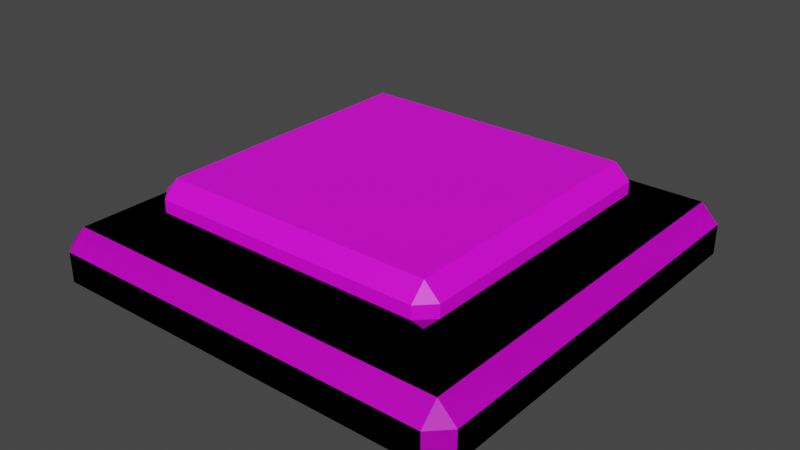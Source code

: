 # Source: TriggerPad.blend  (saved by Blender 2.90.8; exported with 4.5.12 LTS)
import bpy
from mathutils import Matrix  # noqa: F401  (used for matrix-valued properties, if any)

bpy.ops.wm.read_factory_settings(use_empty=True)
scene = bpy.context.scene
scene.name = 'Scene'

# ---- collections
col_collection = bpy.data.collections.new('Collection'); scene.collection.children.link(col_collection)

# ---- images (referenced by path relative to the original .blend; pixels are not part of the script)
import os
ASSET_DIR = os.environ.get("B2B_ASSET_DIR", "")  # directory of the original .blend (textures are referenced by path, not embedded)
HERE = os.path.dirname(os.path.abspath(__file__))  # packed textures are extracted next to this script under _unpacked/

def load_image(name, relpath, width, height, colorspace="sRGB"):
    """Load a texture the original file referenced (path relative to the .blend, or extracted next to this script)."""
    p = next((c for c in (os.path.join(HERE, relpath), os.path.join(ASSET_DIR, relpath)) if relpath and os.path.exists(c)), "")
    if p:
        img = bpy.data.images.load(p, check_existing=True)
        img.name = name
    else:  # same state as the original file: an image datablock whose file is absent (Cycles renders it pink)
        img = bpy.data.images.new(name, width, height)
        img.source = "FILE"
        img.filepath = "//" + (relpath or name)
    img.colorspace_settings.name = colorspace
    return img
img_triggerpadbase = load_image('TriggerPadBase', 'TriggerPadBase.png', 1024, 1024, 'sRGB')
img_triggerpad = load_image('TriggerPad', 'TriggerPad.png', 1024, 1024, 'sRGB')

# ---- materials (node trees are filled in below, after node groups)
mat_material_001 = bpy.data.materials.new('Material.001')
mat_material_001.use_transparent_shadow = False
mat_material_002 = bpy.data.materials.new('Material.002')
mat_material_002.use_transparent_shadow = False

# ---- material node trees
mat_material_001.use_nodes = True; mat_material_001.node_tree.nodes.clear()
_N = mat_material_001.node_tree.nodes; _L = mat_material_001.node_tree.links
n0 = _N.new('ShaderNodeBsdfPrincipled'); n0.name = 'Principled BSDF'; n0.location = (10, 300)
n0.distribution = 'GGX'
n0.subsurface_method = 'BURLEY'
n0.inputs[3].default_value = 1.45
n0.inputs[27].default_value = (0.0, 0.0, 0.0, 1.0)
n0.inputs[28].default_value = 1.0
n1 = _N.new('ShaderNodeOutputMaterial'); n1.name = 'Material Output'; n1.location = (300, 300)
n2 = _N.new('ShaderNodeTexImage'); n2.name = 'Image Texture'; n2.location = (-389, 216)
n2.image = img_triggerpadbase
_L.new(n0.outputs[0], n1.inputs[0])
_L.new(n2.outputs[0], n0.inputs[0])
n1.is_active_output = True
mat_material_002.use_nodes = True; mat_material_002.node_tree.nodes.clear()
_N = mat_material_002.node_tree.nodes; _L = mat_material_002.node_tree.links
n0 = _N.new('ShaderNodeBsdfPrincipled'); n0.name = 'Principled BSDF'; n0.location = (10, 300)
n0.distribution = 'GGX'
n0.subsurface_method = 'BURLEY'
n0.inputs[3].default_value = 1.45
n0.inputs[27].default_value = (0.0, 0.0, 0.0, 1.0)
n0.inputs[28].default_value = 1.0
n1 = _N.new('ShaderNodeTexImage'); n1.name = 'Image Texture'; n1.location = (-364, 247)
n1.image = img_triggerpad
n2 = _N.new('ShaderNodeOutputMaterial'); n2.name = 'Material Output'; n2.location = (496, 316)
_L.new(n0.outputs[0], n2.inputs[0])
_L.new(n1.outputs[0], n0.inputs[0])
n2.is_active_output = True

# ---- world
world_world = bpy.data.worlds.new('World'); scene.world = world_world
world_world.use_nodes = True; world_world.node_tree.nodes.clear()
_N = world_world.node_tree.nodes; _L = world_world.node_tree.links
n0 = _N.new('ShaderNodeOutputWorld'); n0.name = 'World Output'; n0.location = (300, 300)
n1 = _N.new('ShaderNodeBackground'); n1.name = 'Background'; n1.location = (10, 300)
n1.inputs[0].default_value = (0.05088, 0.05088, 0.05088, 1.0)
_L.new(n1.outputs[0], n0.inputs[0])
n0.is_active_output = True
world_world.color = (0.05088, 0.05088, 0.05088)
world_world.use_sun_shadow = False
world_world.sun_shadow_jitter_overblur = 0.0

# ---- meshes
me_cube_001 = bpy.data.meshes.new('Cube.001')
me_cube_001.from_pydata([(-2.053, -2.053, -0.7266), (-2.239, -2.053, -0.5401), (-2.053, -2.239, -0.5401), (-2.053, -2.239, -0.228), (-2.239, -2.053, -0.228), (-2.053, -2.053, -0.0415), (-2.053, 2.053, -0.7266), (-2.053, 2.239, -0.5401), (-2.239, 2.053, -0.5401), (-2.053, 2.053, -0.0415), (-2.239, 2.053, -0.228), (-2.053, 2.239, -0.228), (2.053, -2.053, -0.7266), (2.053, -2.239, -0.5401), (2.239, -2.053, -0.5401), (2.053, -2.053, -0.0415), (2.239, -2.053, -0.228), (2.053, -2.239, -0.228), (2.053, 2.053, -0.7266), (2.239, 2.053, -0.5401), (2.053, 2.239, -0.5401), (2.053, 2.053, -0.0415), (2.053, 2.239, -0.228), (2.239, 2.053, -0.228), (-2.053, -2.053, -0.7266), (-2.053, -2.239, -0.5401), (-2.239, -2.053, -0.5401), (-2.053, -2.239, -0.228), (-2.053, -2.053, -0.0415), (-2.239, -2.053, -0.228), (-2.053, 2.053, -0.7266), (-2.239, 2.053, -0.5401), (-2.053, 2.239, -0.5401), (-2.053, 2.053, -0.0415), (-2.053, 2.239, -0.228), (-2.239, 2.053, -0.228), (2.053, -2.053, -0.7266), (2.239, -2.053, -0.5401), (2.053, -2.239, -0.5401), (2.053, -2.053, -0.0415), (2.053, -2.239, -0.228), (2.239, -2.053, -0.228), (2.053, 2.053, -0.7266), (2.053, 2.239, -0.5401), (2.239, 2.053, -0.5401), (2.053, 2.053, -0.0415), (2.239, 2.053, -0.228), (2.053, 2.239, -0.228)], [], [(13, 2, 3, 17), (19, 14, 16, 23), (30, 42, 36, 24), (21, 15, 5, 9), (1, 8, 10, 4), (7, 20, 22, 11), (38, 40, 27, 25), (44, 46, 41, 37), (45, 33, 28, 39), (26, 29, 35, 31), (32, 34, 47, 43), (0, 1, 2), (3, 4, 5), (6, 7, 8), (9, 10, 11), (12, 13, 14), (15, 16, 17), (18, 19, 20), (21, 22, 23), (24, 25, 26), (27, 28, 29), (30, 31, 32), (33, 34, 35), (36, 37, 38), (39, 40, 41), (42, 43, 44), (45, 46, 47), (8, 1, 0, 6), (1, 4, 3, 2), (4, 10, 9, 5), (10, 8, 7, 11), (20, 7, 6, 18), (11, 22, 21, 9), (22, 20, 19, 23), (14, 19, 18, 12), (23, 16, 15, 21), (16, 14, 13, 17), (2, 13, 12, 0), (17, 3, 5, 15), (30, 24, 26, 31), (25, 27, 29, 26), (28, 33, 35, 29), (34, 32, 31, 35), (42, 30, 32, 43), (33, 45, 47, 34), (46, 44, 43, 47), (36, 42, 44, 37), (45, 39, 41, 46), (40, 38, 37, 41), (24, 36, 38, 25), (39, 28, 27, 40), (6, 0, 12, 18)])
_uv = me_cube_001.uv_layers.new(name='UVMap')
_uv.uv.foreach_set('vector', [0.3854, 0.7604, 0.3854, 0.9896, 0.6146, 0.9896, 0.6146, 0.7604, 0.3854, 0.5104, 0.3854, 0.7396, 0.6146, 0.7396, 0.6146, 0.5104, 0.1354, 0.5104, 0.3646, 0.5104, 0.3646, 0.7396, 0.1354, 0.7396, 0.6354, 0.5104, 0.6354, 0.7396, 0.8646, 0.7396, 0.8646, 0.5104, 0.3854, 0.01041, 0.3854, 0.2396, 0.6146, 0.2396, 0.6146, 0.01041, 0.3854, 0.2604, 0.3854, 0.4896, 0.6146, 0.4896, 0.6146, 0.2604, 0.3854, 0.7604, 0.6146, 0.7604, 0.6146, 0.9896, 0.3854, 0.9896, 0.3854, 0.5104, 0.6146, 0.5104, 0.6146, 0.7396, 0.3854, 0.7396, 0.6354, 0.5104, 0.8646, 0.5104, 0.8646, 0.7396, 0.6354, 0.7396, 0.3854, 0.01041, 0.6146, 0.01041, 0.6146, 0.2396, 0.3854, 0.2396, 0.3854, 0.2604, 0.6146, 0.2604, 0.6146, 0.4896, 0.3854, 0.4896, 0.1354, 0.7396, 0.125, 0.7396, 0.1354, 0.75, 0.6146, 0.0, 0.6146, 0.0, 0.625, 0.01041, 0.1354, 0.5104, 0.1354, 0.5, 0.125, 0.5104, 0.625, 0.2396, 0.625, 0.2396, 0.6146, 0.25, 0.3646, 0.7396, 0.3646, 0.75, 0.375, 0.7396, 0.625, 0.7396, 0.625, 0.7396, 0.6146, 0.75, 0.3646, 0.5104, 0.375, 0.5104, 0.3646, 0.5, 0.625, 0.4896, 0.625, 0.4896, 0.6146, 0.5, 0.1354, 0.7396, 0.1354, 0.75, 0.125, 0.7396, 0.6146, 0.9896, 0.625, 0.9896, 0.6146, 1.0, 0.1354, 0.5104, 0.125, 0.5104, 0.1354, 0.5, 0.625, 0.2604, 0.625, 0.2604, 0.6146, 0.25, 0.3646, 0.7396, 0.375, 0.7396, 0.3646, 0.75, 0.625, 0.7604, 0.625, 0.7604, 0.6146, 0.75, 0.3646, 0.5104, 0.3646, 0.5, 0.375, 0.5104, 0.625, 0.5104, 0.625, 0.5104, 0.6146, 0.5, 0.125, 0.5104, 0.125, 0.7396, 0.1354, 0.7396, 0.1354, 0.5104, 0.3854, 0.01041, 0.6146, 0.01041, 0.6146, 0.0, 0.3854, 0.0, 0.6146, 0.01041, 0.6146, 0.2396, 0.625, 0.2396, 0.625, 0.01041, 0.6146, 0.2396, 0.3854, 0.2396, 0.3854, 0.2604, 0.6146, 0.2604, 0.3646, 0.5, 0.1354, 0.5, 0.1354, 0.5104, 0.3646, 0.5104, 0.6146, 0.2604, 0.6146, 0.4896, 0.625, 0.4896, 0.625, 0.2604, 0.6146, 0.4896, 0.3854, 0.4896, 0.3854, 0.5104, 0.6146, 0.5104, 0.3854, 0.7396, 0.3854, 0.5104, 0.3646, 0.5104, 0.3646, 0.7396, 0.6146, 0.5104, 0.6146, 0.7396, 0.6354, 0.7396, 0.6354, 0.5104, 0.6146, 0.7396, 0.3854, 0.7396, 0.3854, 0.7604, 0.6146, 0.7604, 0.1354, 0.75, 0.3646, 0.75, 0.3646, 0.7396, 0.1354, 0.7396, 0.6146, 0.7604, 0.6146, 0.9896, 0.625, 0.9896, 0.625, 0.7604, 0.1354, 0.5104, 0.1354, 0.7396, 0.125, 0.7396, 0.125, 0.5104, 0.3854, 0.0, 0.6146, 0.0, 0.6146, 0.01041, 0.3854, 0.01041, 0.625, 0.01041, 0.625, 0.2396, 0.6146, 0.2396, 0.6146, 0.01041, 0.6146, 0.2604, 0.3854, 0.2604, 0.3854, 0.2396, 0.6146, 0.2396, 0.3646, 0.5104, 0.1354, 0.5104, 0.1354, 0.5, 0.3646, 0.5, 0.625, 0.2604, 0.625, 0.4896, 0.6146, 0.4896, 0.6146, 0.2604, 0.6146, 0.5104, 0.3854, 0.5104, 0.3854, 0.4896, 0.6146, 0.4896, 0.3646, 0.7396, 0.3646, 0.5104, 0.3854, 0.5104, 0.3854, 0.7396, 0.6354, 0.5104, 0.6354, 0.7396, 0.6146, 0.7396, 0.6146, 0.5104, 0.6146, 0.7604, 0.3854, 0.7604, 0.3854, 0.7396, 0.6146, 0.7396, 0.1354, 0.7396, 0.3646, 0.7396, 0.3646, 0.75, 0.1354, 0.75, 0.625, 0.7604, 0.625, 0.9896, 0.6146, 0.9896, 0.6146, 0.7604, 0.1354, 0.5104, 0.1354, 0.7396, 0.3646, 0.7396, 0.3646, 0.5104])
me_cube_001.materials.append(mat_material_001)
me_cube_001.use_remesh_fix_poles = True
me_cube_001.use_remesh_preserve_attributes = False
me_cube_001.use_mirror_vertex_groups = False
me_cube_001.update()
me_cube_002 = bpy.data.meshes.new('Cube.002')
me_cube_002.from_pydata([(-1.429, -1.429, -0.03313), (-1.429, -1.586, 0.1241), (-1.586, -1.429, 0.1241), (-1.429, -1.586, 0.2546), (-1.429, -1.429, 0.4118), (-1.586, -1.429, 0.2546), (-1.429, 1.429, -0.03313), (-1.586, 1.429, 0.1241), (-1.429, 1.586, 0.1241), (-1.429, 1.429, 0.4118), (-1.429, 1.586, 0.2546), (-1.586, 1.429, 0.2546), (1.429, -1.429, -0.03313), (1.586, -1.429, 0.1241), (1.429, -1.586, 0.1241), (1.429, -1.429, 0.4118), (1.429, -1.586, 0.2546), (1.586, -1.429, 0.2546), (1.429, 1.429, -0.03313), (1.429, 1.586, 0.1241), (1.586, 1.429, 0.1241), (1.429, 1.429, 0.4118), (1.586, 1.429, 0.2546), (1.429, 1.586, 0.2546)], [], [(14, 16, 3, 1), (20, 22, 17, 13), (21, 9, 4, 15), (2, 5, 11, 7), (8, 10, 23, 19), (0, 1, 2), (3, 4, 5), (6, 7, 8), (9, 10, 11), (12, 13, 14), (15, 16, 17), (18, 19, 20), (21, 22, 23), (6, 0, 2, 7), (1, 3, 5, 2), (4, 9, 11, 5), (10, 8, 7, 11), (18, 6, 8, 19), (9, 21, 23, 10), (22, 20, 19, 23), (12, 18, 20, 13), (21, 15, 17, 22), (16, 14, 13, 17), (0, 12, 14, 1), (15, 4, 3, 16), (6, 18, 12, 0)])
_uv = me_cube_002.uv_layers.new(name='UVMap')
_uv.uv.foreach_set('vector', [0.398, 0.7624, 0.602, 0.7624, 0.602, 0.9876, 0.398, 0.9876, 0.398, 0.5124, 0.602, 0.5124, 0.602, 0.7376, 0.398, 0.7376, 0.6374, 0.5124, 0.8626, 0.5124, 0.8626, 0.7376, 0.6374, 0.7376, 0.398, 0.01239, 0.602, 0.01239, 0.602, 0.2376, 0.398, 0.2376, 0.398, 0.2624, 0.602, 0.2624, 0.602, 0.4876, 0.398, 0.4876, 0.1374, 0.7376, 0.1374, 0.75, 0.125, 0.7376, 0.602, 0.9876, 0.625, 0.9876, 0.602, 1.0, 0.1374, 0.5124, 0.125, 0.5124, 0.1374, 0.5, 0.625, 0.2624, 0.625, 0.2624, 0.602, 0.25, 0.3626, 0.7376, 0.375, 0.7376, 0.3626, 0.75, 0.625, 0.7624, 0.625, 0.7624, 0.602, 0.75, 0.3626, 0.5124, 0.3626, 0.5, 0.375, 0.5124, 0.625, 0.5124, 0.625, 0.5124, 0.602, 0.5, 0.1374, 0.5124, 0.1374, 0.7376, 0.125, 0.7376, 0.125, 0.5124, 0.398, 0.0, 0.602, 0.0, 0.602, 0.01239, 0.398, 0.01239, 0.625, 0.01239, 0.625, 0.2376, 0.602, 0.2376, 0.602, 0.01239, 0.602, 0.2624, 0.398, 0.2624, 0.398, 0.2376, 0.602, 0.2376, 0.3626, 0.5124, 0.1374, 0.5124, 0.1374, 0.5, 0.3626, 0.5, 0.625, 0.2624, 0.625, 0.4876, 0.602, 0.4876, 0.602, 0.2624, 0.602, 0.5124, 0.398, 0.5124, 0.398, 0.4876, 0.602, 0.4876, 0.3626, 0.7376, 0.3626, 0.5124, 0.398, 0.5124, 0.398, 0.7376, 0.6374, 0.5124, 0.6374, 0.7376, 0.602, 0.7376, 0.602, 0.5124, 0.602, 0.7624, 0.398, 0.7624, 0.398, 0.7376, 0.602, 0.7376, 0.1374, 0.7376, 0.3626, 0.7376, 0.3626, 0.75, 0.1374, 0.75, 0.625, 0.7624, 0.625, 0.9876, 0.602, 0.9876, 0.602, 0.7624, 0.1374, 0.5124, 0.3626, 0.5124, 0.3626, 0.7376, 0.1374, 0.7376])
me_cube_002.materials.append(mat_material_002)
me_cube_002.use_remesh_fix_poles = True
me_cube_002.use_remesh_preserve_attributes = False
me_cube_002.use_mirror_vertex_groups = False
me_cube_002.update()

# ---- objects
ob_cube = bpy.data.objects.new('Cube', me_cube_001)
ob_cube_001 = bpy.data.objects.new('Cube.001', me_cube_002)

# ---- transforms, parenting, visibility, modifiers, constraints
ob_cube.location = (0.0, 0.0, 0.0)
ob_cube.lineart.crease_threshold = 0.0
ob_cube_001.location = (0.0, 0.0, 0.0)
ob_cube_001.lineart.crease_threshold = 0.0

# ---- collection membership
col_collection.objects.link(ob_cube)
col_collection.objects.link(ob_cube_001)

# ---- scene / render settings (as saved in the file)
scene.frame_start = 1; scene.frame_end = 250; scene.frame_set(1)
scene.render.engine = 'BLENDER_EEVEE_NEXT'
scene.cycles.use_denoising = False
scene.cycles.samples = 128
scene.cycles.sampling_pattern = 'TABULATED_SOBOL'
scene.cycles.use_adaptive_sampling = False
scene.cycles.use_light_tree = False
scene.view_settings.view_transform = 'Filmic'
bpy.context.view_layer.update()

# ---- added for rendering (the .blend has no active camera and no usable light): camera, sun
cam_auto = bpy.data.cameras.new('AutoCamera')
cam_auto.lens = 50.0
cam_auto.sensor_width = 36.0
cam_auto.clip_end = 1000.0
ob_auto_camera = bpy.data.objects.new('AutoCamera', cam_auto)
scene.collection.objects.link(ob_auto_camera)
ob_auto_camera.location = (5.95409, -7.14491, 4.60585)
ob_auto_camera.rotation_euler = (1.09748, -7.21219e-08, 0.694738)
scene.camera = ob_auto_camera
light_auto_sun = bpy.data.lights.new('AutoSun', 'SUN')
light_auto_sun.energy = 3.0
light_auto_sun.angle = 0.0523599
ob_auto_sun = bpy.data.objects.new('AutoSun', light_auto_sun)
scene.collection.objects.link(ob_auto_sun)
ob_auto_sun.rotation_euler = (0.872665, 0.174533, 0.523599)
bpy.context.view_layer.update()
